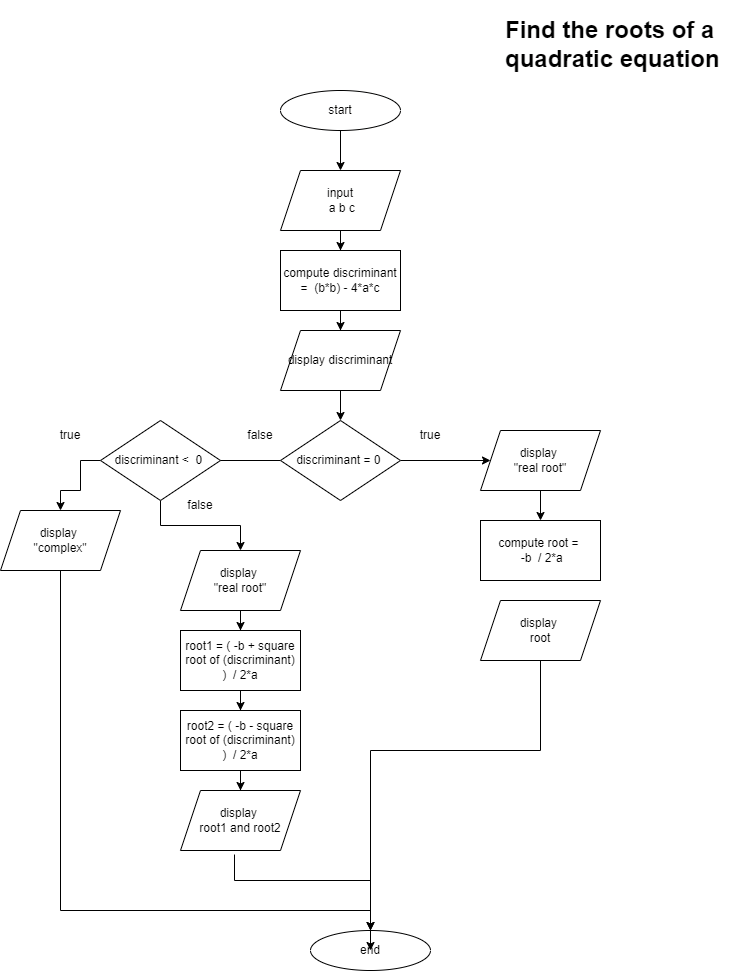

The diagram above was exported from draw.io. Its source (the exported page's mxGraphModel, read from the mxfile embedded in the PNG):
<mxGraphModel dx="1662" dy="715" grid="1" gridSize="10" guides="1" tooltips="1" connect="1" arrows="1" fold="1" page="1" pageScale="1" pageWidth="850" pageHeight="1100" math="0" shadow="0">
  <root>
    <mxCell id="0" />
    <mxCell id="1" parent="0" />
    <mxCell id="LgdnwCMkgntzggbFeBma-1" value="" style="edgeStyle=orthogonalEdgeStyle;rounded=0;orthogonalLoop=1;jettySize=auto;html=1;" edge="1" parent="1" source="LgdnwCMkgntzggbFeBma-2" target="LgdnwCMkgntzggbFeBma-4">
      <mxGeometry relative="1" as="geometry" />
    </mxCell>
    <mxCell id="LgdnwCMkgntzggbFeBma-2" value="start" style="ellipse;whiteSpace=wrap;html=1;" vertex="1" parent="1">
      <mxGeometry x="320" y="140" width="120" height="40" as="geometry" />
    </mxCell>
    <mxCell id="LgdnwCMkgntzggbFeBma-3" value="" style="edgeStyle=orthogonalEdgeStyle;rounded=0;orthogonalLoop=1;jettySize=auto;html=1;" edge="1" parent="1" source="LgdnwCMkgntzggbFeBma-4" target="LgdnwCMkgntzggbFeBma-7">
      <mxGeometry relative="1" as="geometry" />
    </mxCell>
    <mxCell id="LgdnwCMkgntzggbFeBma-4" value="input&lt;br&gt;&amp;nbsp;a b c" style="shape=parallelogram;perimeter=parallelogramPerimeter;whiteSpace=wrap;html=1;fixedSize=1;" vertex="1" parent="1">
      <mxGeometry x="320" y="220" width="120" height="60" as="geometry" />
    </mxCell>
    <mxCell id="LgdnwCMkgntzggbFeBma-6" value="" style="edgeStyle=orthogonalEdgeStyle;rounded=0;orthogonalLoop=1;jettySize=auto;html=1;" edge="1" parent="1" source="LgdnwCMkgntzggbFeBma-7" target="LgdnwCMkgntzggbFeBma-18">
      <mxGeometry relative="1" as="geometry" />
    </mxCell>
    <mxCell id="LgdnwCMkgntzggbFeBma-7" value="compute discriminant =&amp;nbsp; (b*b) - 4*a*c" style="rounded=0;whiteSpace=wrap;html=1;" vertex="1" parent="1">
      <mxGeometry x="320" y="300" width="120" height="60" as="geometry" />
    </mxCell>
    <mxCell id="LgdnwCMkgntzggbFeBma-8" value="" style="edgeStyle=orthogonalEdgeStyle;rounded=0;orthogonalLoop=1;jettySize=auto;html=1;" edge="1" parent="1" source="LgdnwCMkgntzggbFeBma-10">
      <mxGeometry relative="1" as="geometry">
        <mxPoint x="530" y="510" as="targetPoint" />
      </mxGeometry>
    </mxCell>
    <mxCell id="LgdnwCMkgntzggbFeBma-9" value="" style="edgeStyle=orthogonalEdgeStyle;rounded=0;orthogonalLoop=1;jettySize=auto;html=1;" edge="1" parent="1" source="LgdnwCMkgntzggbFeBma-10">
      <mxGeometry relative="1" as="geometry">
        <mxPoint x="230" y="510" as="targetPoint" />
      </mxGeometry>
    </mxCell>
    <mxCell id="LgdnwCMkgntzggbFeBma-10" value="discriminant = 0&amp;nbsp;" style="rhombus;whiteSpace=wrap;html=1;" vertex="1" parent="1">
      <mxGeometry x="320" y="470" width="120" height="80" as="geometry" />
    </mxCell>
    <mxCell id="LgdnwCMkgntzggbFeBma-23" value="" style="edgeStyle=orthogonalEdgeStyle;rounded=0;orthogonalLoop=1;jettySize=auto;html=1;" edge="1" parent="1" target="LgdnwCMkgntzggbFeBma-22">
      <mxGeometry relative="1" as="geometry">
        <mxPoint x="580" y="540" as="sourcePoint" />
      </mxGeometry>
    </mxCell>
    <mxCell id="LgdnwCMkgntzggbFeBma-13" value="true" style="text;html=1;strokeColor=none;fillColor=none;align=center;verticalAlign=middle;whiteSpace=wrap;rounded=0;" vertex="1" parent="1">
      <mxGeometry x="440" y="470" width="60" height="30" as="geometry" />
    </mxCell>
    <mxCell id="LgdnwCMkgntzggbFeBma-14" value="false" style="text;html=1;strokeColor=none;fillColor=none;align=center;verticalAlign=middle;whiteSpace=wrap;rounded=0;" vertex="1" parent="1">
      <mxGeometry x="270" y="470" width="60" height="30" as="geometry" />
    </mxCell>
    <mxCell id="LgdnwCMkgntzggbFeBma-17" value="end" style="ellipse;whiteSpace=wrap;html=1;" vertex="1" parent="1">
      <mxGeometry x="350" y="980" width="120" height="40" as="geometry" />
    </mxCell>
    <mxCell id="LgdnwCMkgntzggbFeBma-21" value="" style="edgeStyle=orthogonalEdgeStyle;rounded=0;orthogonalLoop=1;jettySize=auto;html=1;" edge="1" parent="1" source="LgdnwCMkgntzggbFeBma-18" target="LgdnwCMkgntzggbFeBma-10">
      <mxGeometry relative="1" as="geometry" />
    </mxCell>
    <mxCell id="LgdnwCMkgntzggbFeBma-18" value="display discriminant" style="shape=parallelogram;perimeter=parallelogramPerimeter;whiteSpace=wrap;html=1;fixedSize=1;" vertex="1" parent="1">
      <mxGeometry x="320" y="380" width="120" height="60" as="geometry" />
    </mxCell>
    <mxCell id="LgdnwCMkgntzggbFeBma-20" value="&lt;h1&gt;Find the roots of a quadratic equation&lt;/h1&gt;&lt;div&gt;&lt;br&gt;&lt;/div&gt;" style="text;html=1;strokeColor=none;fillColor=none;spacing=5;spacingTop=-20;whiteSpace=wrap;overflow=hidden;rounded=0;" vertex="1" parent="1">
      <mxGeometry x="540" y="60" width="240" height="270" as="geometry" />
    </mxCell>
    <mxCell id="LgdnwCMkgntzggbFeBma-22" value="compute root =&amp;nbsp;&lt;br&gt;&amp;nbsp;-b&amp;nbsp; / 2*a" style="rounded=0;whiteSpace=wrap;html=1;" vertex="1" parent="1">
      <mxGeometry x="520" y="570" width="120" height="60" as="geometry" />
    </mxCell>
    <mxCell id="LgdnwCMkgntzggbFeBma-39" style="edgeStyle=orthogonalEdgeStyle;rounded=0;orthogonalLoop=1;jettySize=auto;html=1;" edge="1" parent="1" source="LgdnwCMkgntzggbFeBma-24" target="LgdnwCMkgntzggbFeBma-17">
      <mxGeometry relative="1" as="geometry">
        <Array as="points">
          <mxPoint x="580" y="800" />
          <mxPoint x="410" y="800" />
        </Array>
      </mxGeometry>
    </mxCell>
    <mxCell id="LgdnwCMkgntzggbFeBma-24" value="display &lt;br&gt;root" style="shape=parallelogram;perimeter=parallelogramPerimeter;whiteSpace=wrap;html=1;fixedSize=1;" vertex="1" parent="1">
      <mxGeometry x="520" y="650" width="120" height="60" as="geometry" />
    </mxCell>
    <mxCell id="LgdnwCMkgntzggbFeBma-37" value="" style="edgeStyle=orthogonalEdgeStyle;rounded=0;orthogonalLoop=1;jettySize=auto;html=1;" edge="1" parent="1" source="LgdnwCMkgntzggbFeBma-25" target="LgdnwCMkgntzggbFeBma-36">
      <mxGeometry relative="1" as="geometry" />
    </mxCell>
    <mxCell id="LgdnwCMkgntzggbFeBma-25" value="root1 = ( -b + square root of (discriminant) )&amp;nbsp; / 2*a" style="rounded=0;whiteSpace=wrap;html=1;" vertex="1" parent="1">
      <mxGeometry x="220" y="680" width="120" height="60" as="geometry" />
    </mxCell>
    <mxCell id="LgdnwCMkgntzggbFeBma-29" style="edgeStyle=orthogonalEdgeStyle;rounded=0;orthogonalLoop=1;jettySize=auto;html=1;entryX=0.5;entryY=0;entryDx=0;entryDy=0;" edge="1" parent="1" source="LgdnwCMkgntzggbFeBma-26" target="LgdnwCMkgntzggbFeBma-28">
      <mxGeometry relative="1" as="geometry">
        <Array as="points">
          <mxPoint x="120" y="510" />
          <mxPoint x="120" y="540" />
          <mxPoint x="100" y="540" />
        </Array>
      </mxGeometry>
    </mxCell>
    <mxCell id="LgdnwCMkgntzggbFeBma-34" style="edgeStyle=orthogonalEdgeStyle;rounded=0;orthogonalLoop=1;jettySize=auto;html=1;entryX=0.5;entryY=0;entryDx=0;entryDy=0;" edge="1" parent="1" source="LgdnwCMkgntzggbFeBma-26" target="LgdnwCMkgntzggbFeBma-30">
      <mxGeometry relative="1" as="geometry" />
    </mxCell>
    <mxCell id="LgdnwCMkgntzggbFeBma-26" value="discriminant &amp;lt;&amp;nbsp; 0&amp;nbsp;" style="rhombus;whiteSpace=wrap;html=1;" vertex="1" parent="1">
      <mxGeometry x="140" y="470" width="120" height="80" as="geometry" />
    </mxCell>
    <mxCell id="LgdnwCMkgntzggbFeBma-27" value="display &lt;br&gt;&quot;real root&quot;" style="shape=parallelogram;perimeter=parallelogramPerimeter;whiteSpace=wrap;html=1;fixedSize=1;" vertex="1" parent="1">
      <mxGeometry x="520" y="480" width="120" height="60" as="geometry" />
    </mxCell>
    <mxCell id="LgdnwCMkgntzggbFeBma-40" style="edgeStyle=orthogonalEdgeStyle;rounded=0;orthogonalLoop=1;jettySize=auto;html=1;entryX=0.5;entryY=0;entryDx=0;entryDy=0;" edge="1" parent="1" source="LgdnwCMkgntzggbFeBma-28" target="LgdnwCMkgntzggbFeBma-17">
      <mxGeometry relative="1" as="geometry">
        <Array as="points">
          <mxPoint x="100" y="960" />
          <mxPoint x="410" y="960" />
        </Array>
      </mxGeometry>
    </mxCell>
    <mxCell id="LgdnwCMkgntzggbFeBma-28" value="display &lt;br&gt;&quot;complex&quot;" style="shape=parallelogram;perimeter=parallelogramPerimeter;whiteSpace=wrap;html=1;fixedSize=1;" vertex="1" parent="1">
      <mxGeometry x="40" y="560" width="120" height="60" as="geometry" />
    </mxCell>
    <mxCell id="LgdnwCMkgntzggbFeBma-35" value="" style="edgeStyle=orthogonalEdgeStyle;rounded=0;orthogonalLoop=1;jettySize=auto;html=1;" edge="1" parent="1" source="LgdnwCMkgntzggbFeBma-30" target="LgdnwCMkgntzggbFeBma-25">
      <mxGeometry relative="1" as="geometry" />
    </mxCell>
    <mxCell id="LgdnwCMkgntzggbFeBma-30" value="display &lt;br&gt;&quot;real root&quot;" style="shape=parallelogram;perimeter=parallelogramPerimeter;whiteSpace=wrap;html=1;fixedSize=1;" vertex="1" parent="1">
      <mxGeometry x="220" y="600" width="120" height="60" as="geometry" />
    </mxCell>
    <mxCell id="LgdnwCMkgntzggbFeBma-31" value="true" style="text;html=1;strokeColor=none;fillColor=none;align=center;verticalAlign=middle;whiteSpace=wrap;rounded=0;" vertex="1" parent="1">
      <mxGeometry x="80" y="470" width="60" height="30" as="geometry" />
    </mxCell>
    <mxCell id="LgdnwCMkgntzggbFeBma-32" value="false" style="text;html=1;strokeColor=none;fillColor=none;align=center;verticalAlign=middle;whiteSpace=wrap;rounded=0;" vertex="1" parent="1">
      <mxGeometry x="210" y="540" width="60" height="30" as="geometry" />
    </mxCell>
    <mxCell id="LgdnwCMkgntzggbFeBma-42" value="" style="edgeStyle=orthogonalEdgeStyle;rounded=0;orthogonalLoop=1;jettySize=auto;html=1;" edge="1" parent="1" source="LgdnwCMkgntzggbFeBma-36" target="LgdnwCMkgntzggbFeBma-38">
      <mxGeometry relative="1" as="geometry" />
    </mxCell>
    <mxCell id="LgdnwCMkgntzggbFeBma-36" value="root2 = ( -b - square root of (discriminant) )&amp;nbsp; / 2*a" style="rounded=0;whiteSpace=wrap;html=1;" vertex="1" parent="1">
      <mxGeometry x="220" y="760" width="120" height="60" as="geometry" />
    </mxCell>
    <mxCell id="LgdnwCMkgntzggbFeBma-41" style="edgeStyle=orthogonalEdgeStyle;rounded=0;orthogonalLoop=1;jettySize=auto;html=1;exitX=0.45;exitY=1.067;exitDx=0;exitDy=0;exitPerimeter=0;" edge="1" parent="1" source="LgdnwCMkgntzggbFeBma-38">
      <mxGeometry relative="1" as="geometry">
        <mxPoint x="410" y="1000" as="targetPoint" />
        <Array as="points">
          <mxPoint x="274" y="930" />
          <mxPoint x="410" y="930" />
        </Array>
      </mxGeometry>
    </mxCell>
    <mxCell id="LgdnwCMkgntzggbFeBma-38" value="display &lt;br&gt;root1 and root2" style="shape=parallelogram;perimeter=parallelogramPerimeter;whiteSpace=wrap;html=1;fixedSize=1;" vertex="1" parent="1">
      <mxGeometry x="220" y="840" width="120" height="60" as="geometry" />
    </mxCell>
  </root>
</mxGraphModel>